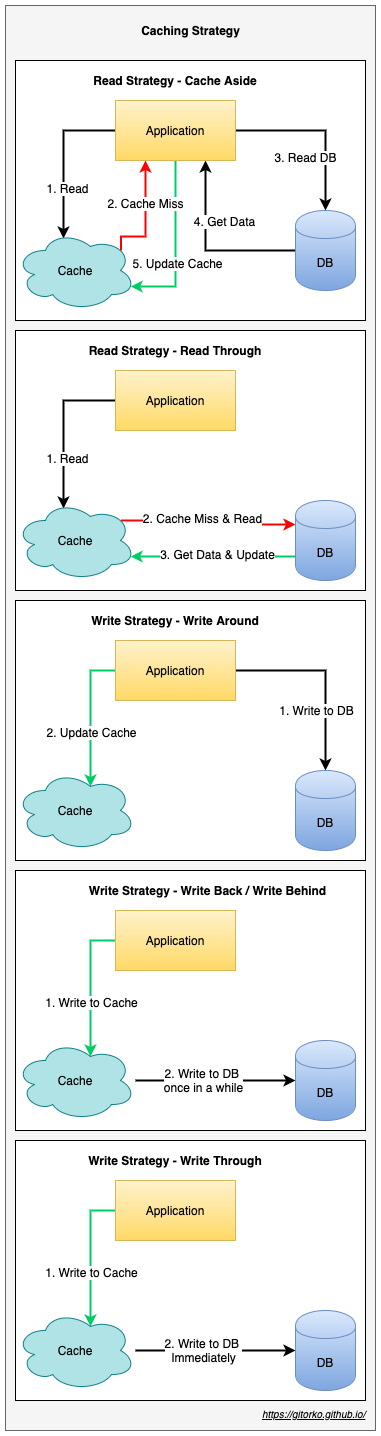

The diagram above was exported from draw.io. Its source (the exported page's mxGraphModel, read from the mxfile embedded in the PNG):
<mxGraphModel dx="1106" dy="852" grid="1" gridSize="10" guides="1" tooltips="1" connect="1" arrows="1" fold="1" page="1" pageScale="1" pageWidth="500" pageHeight="1200" math="0" shadow="0">
  <root>
    <mxCell id="0" />
    <mxCell id="1" parent="0" />
    <mxCell id="ozBlKTZHdcYZbZpqyLXF-76" value="&lt;b&gt;&lt;br&gt;&lt;/b&gt;" style="rounded=0;whiteSpace=wrap;html=1;fillColor=#f5f5f5;strokeColor=#666666;fontColor=#333333;" parent="1" vertex="1">
      <mxGeometry x="10" y="5" width="370" height="1425" as="geometry" />
    </mxCell>
    <mxCell id="ozBlKTZHdcYZbZpqyLXF-37" value="" style="rounded=0;whiteSpace=wrap;html=1;" parent="1" vertex="1">
      <mxGeometry x="20" y="330" width="350" height="260" as="geometry" />
    </mxCell>
    <mxCell id="ozBlKTZHdcYZbZpqyLXF-36" value="" style="rounded=0;whiteSpace=wrap;html=1;" parent="1" vertex="1">
      <mxGeometry x="20" y="60" width="350" height="260" as="geometry" />
    </mxCell>
    <mxCell id="ozBlKTZHdcYZbZpqyLXF-4" style="edgeStyle=orthogonalEdgeStyle;rounded=0;orthogonalLoop=1;jettySize=auto;html=1;entryX=0.4;entryY=0.1;entryDx=0;entryDy=0;entryPerimeter=0;strokeWidth=2;" parent="1" source="ozBlKTZHdcYZbZpqyLXF-1" target="ozBlKTZHdcYZbZpqyLXF-2" edge="1">
      <mxGeometry relative="1" as="geometry">
        <Array as="points">
          <mxPoint x="68" y="130" />
        </Array>
      </mxGeometry>
    </mxCell>
    <mxCell id="ozBlKTZHdcYZbZpqyLXF-5" value="1. Read" style="text;html=1;align=center;verticalAlign=middle;resizable=0;points=[];labelBackgroundColor=#ffffff;" parent="ozBlKTZHdcYZbZpqyLXF-4" vertex="1" connectable="0">
      <mxGeometry x="0.3571" y="3" relative="1" as="geometry">
        <mxPoint as="offset" />
      </mxGeometry>
    </mxCell>
    <mxCell id="ozBlKTZHdcYZbZpqyLXF-8" style="edgeStyle=orthogonalEdgeStyle;rounded=0;orthogonalLoop=1;jettySize=auto;html=1;strokeWidth=2;" parent="1" source="ozBlKTZHdcYZbZpqyLXF-1" target="ozBlKTZHdcYZbZpqyLXF-3" edge="1">
      <mxGeometry relative="1" as="geometry" />
    </mxCell>
    <mxCell id="ozBlKTZHdcYZbZpqyLXF-9" value="3. Read DB" style="text;html=1;align=center;verticalAlign=middle;resizable=0;points=[];labelBackgroundColor=#ffffff;" parent="ozBlKTZHdcYZbZpqyLXF-8" vertex="1" connectable="0">
      <mxGeometry x="-0.1857" y="-26" relative="1" as="geometry">
        <mxPoint as="offset" />
      </mxGeometry>
    </mxCell>
    <mxCell id="ozBlKTZHdcYZbZpqyLXF-13" style="edgeStyle=orthogonalEdgeStyle;rounded=0;orthogonalLoop=1;jettySize=auto;html=1;entryX=0.96;entryY=0.7;entryDx=0;entryDy=0;entryPerimeter=0;strokeWidth=2;strokeColor=#00CC66;" parent="1" source="ozBlKTZHdcYZbZpqyLXF-1" target="ozBlKTZHdcYZbZpqyLXF-2" edge="1">
      <mxGeometry relative="1" as="geometry">
        <Array as="points">
          <mxPoint x="180" y="286" />
        </Array>
      </mxGeometry>
    </mxCell>
    <mxCell id="ozBlKTZHdcYZbZpqyLXF-14" value="5. Update Cache" style="text;html=1;align=center;verticalAlign=middle;resizable=0;points=[];labelBackgroundColor=#ffffff;" parent="ozBlKTZHdcYZbZpqyLXF-13" vertex="1" connectable="0">
      <mxGeometry x="0.1936" y="1" relative="1" as="geometry">
        <mxPoint as="offset" />
      </mxGeometry>
    </mxCell>
    <mxCell id="ozBlKTZHdcYZbZpqyLXF-1" value="Application" style="rounded=0;whiteSpace=wrap;html=1;gradientColor=#ffd966;fillColor=#fff2cc;strokeColor=#d6b656;" parent="1" vertex="1">
      <mxGeometry x="120" y="100" width="120" height="60" as="geometry" />
    </mxCell>
    <mxCell id="ozBlKTZHdcYZbZpqyLXF-6" style="edgeStyle=orthogonalEdgeStyle;rounded=0;orthogonalLoop=1;jettySize=auto;html=1;exitX=0.88;exitY=0.25;exitDx=0;exitDy=0;exitPerimeter=0;entryX=0.25;entryY=1;entryDx=0;entryDy=0;strokeWidth=2;strokeColor=#FF0000;" parent="1" source="ozBlKTZHdcYZbZpqyLXF-2" target="ozBlKTZHdcYZbZpqyLXF-1" edge="1">
      <mxGeometry relative="1" as="geometry">
        <Array as="points">
          <mxPoint x="126" y="236" />
          <mxPoint x="150" y="236" />
        </Array>
      </mxGeometry>
    </mxCell>
    <mxCell id="ozBlKTZHdcYZbZpqyLXF-7" value="2. Cache Miss" style="text;html=1;align=center;verticalAlign=middle;resizable=0;points=[];labelBackgroundColor=#ffffff;" parent="ozBlKTZHdcYZbZpqyLXF-6" vertex="1" connectable="0">
      <mxGeometry x="0.2562" y="1" relative="1" as="geometry">
        <mxPoint as="offset" />
      </mxGeometry>
    </mxCell>
    <mxCell id="ozBlKTZHdcYZbZpqyLXF-2" value="Cache" style="ellipse;shape=cloud;whiteSpace=wrap;html=1;fillColor=#b0e3e6;strokeColor=#0e8088;" parent="1" vertex="1">
      <mxGeometry x="20" y="230" width="120" height="80" as="geometry" />
    </mxCell>
    <mxCell id="ozBlKTZHdcYZbZpqyLXF-10" style="edgeStyle=orthogonalEdgeStyle;rounded=0;orthogonalLoop=1;jettySize=auto;html=1;entryX=0.75;entryY=1;entryDx=0;entryDy=0;strokeWidth=2;" parent="1" source="ozBlKTZHdcYZbZpqyLXF-3" target="ozBlKTZHdcYZbZpqyLXF-1" edge="1">
      <mxGeometry relative="1" as="geometry" />
    </mxCell>
    <mxCell id="ozBlKTZHdcYZbZpqyLXF-12" value="4. Get Data" style="text;html=1;align=center;verticalAlign=middle;resizable=0;points=[];labelBackgroundColor=#ffffff;" parent="ozBlKTZHdcYZbZpqyLXF-10" vertex="1" connectable="0">
      <mxGeometry x="-0.2" y="-20" relative="1" as="geometry">
        <mxPoint y="-10" as="offset" />
      </mxGeometry>
    </mxCell>
    <mxCell id="ozBlKTZHdcYZbZpqyLXF-3" value="DB" style="shape=cylinder;whiteSpace=wrap;html=1;boundedLbl=1;backgroundOutline=1;gradientColor=#7ea6e0;fillColor=#dae8fc;strokeColor=#6c8ebf;" parent="1" vertex="1">
      <mxGeometry x="300" y="210" width="60" height="80" as="geometry" />
    </mxCell>
    <mxCell id="ozBlKTZHdcYZbZpqyLXF-16" value="Read Strategy - Cache Aside" style="text;html=1;strokeColor=none;fillColor=none;align=center;verticalAlign=middle;whiteSpace=wrap;rounded=0;fontStyle=1" parent="1" vertex="1">
      <mxGeometry x="85" y="70" width="190" height="20" as="geometry" />
    </mxCell>
    <mxCell id="ozBlKTZHdcYZbZpqyLXF-17" style="edgeStyle=orthogonalEdgeStyle;rounded=0;orthogonalLoop=1;jettySize=auto;html=1;entryX=0.4;entryY=0.1;entryDx=0;entryDy=0;entryPerimeter=0;strokeWidth=2;" parent="1" source="ozBlKTZHdcYZbZpqyLXF-23" target="ozBlKTZHdcYZbZpqyLXF-26" edge="1">
      <mxGeometry relative="1" as="geometry">
        <Array as="points">
          <mxPoint x="68" y="400" />
        </Array>
      </mxGeometry>
    </mxCell>
    <mxCell id="ozBlKTZHdcYZbZpqyLXF-18" value="1. Read" style="text;html=1;align=center;verticalAlign=middle;resizable=0;points=[];labelBackgroundColor=#ffffff;" parent="ozBlKTZHdcYZbZpqyLXF-17" vertex="1" connectable="0">
      <mxGeometry x="0.3571" y="3" relative="1" as="geometry">
        <mxPoint as="offset" />
      </mxGeometry>
    </mxCell>
    <mxCell id="ozBlKTZHdcYZbZpqyLXF-23" value="Application" style="rounded=0;whiteSpace=wrap;html=1;gradientColor=#ffd966;fillColor=#fff2cc;strokeColor=#d6b656;" parent="1" vertex="1">
      <mxGeometry x="120" y="370" width="120" height="60" as="geometry" />
    </mxCell>
    <mxCell id="ozBlKTZHdcYZbZpqyLXF-34" style="edgeStyle=orthogonalEdgeStyle;rounded=0;orthogonalLoop=1;jettySize=auto;html=1;exitX=0.88;exitY=0.25;exitDx=0;exitDy=0;exitPerimeter=0;entryX=0;entryY=0.3;entryDx=0;entryDy=0;strokeColor=#FF0000;strokeWidth=2;" parent="1" source="ozBlKTZHdcYZbZpqyLXF-26" target="ozBlKTZHdcYZbZpqyLXF-29" edge="1">
      <mxGeometry relative="1" as="geometry" />
    </mxCell>
    <mxCell id="ozBlKTZHdcYZbZpqyLXF-35" value="2. Cache Miss &amp;amp; Read" style="text;html=1;align=center;verticalAlign=middle;resizable=0;points=[];labelBackgroundColor=#ffffff;" parent="ozBlKTZHdcYZbZpqyLXF-34" vertex="1" connectable="0">
      <mxGeometry x="-0.0934" y="3" relative="1" as="geometry">
        <mxPoint as="offset" />
      </mxGeometry>
    </mxCell>
    <mxCell id="ozBlKTZHdcYZbZpqyLXF-26" value="Cache" style="ellipse;shape=cloud;whiteSpace=wrap;html=1;fillColor=#b0e3e6;strokeColor=#0e8088;" parent="1" vertex="1">
      <mxGeometry x="20" y="500" width="120" height="80" as="geometry" />
    </mxCell>
    <mxCell id="ozBlKTZHdcYZbZpqyLXF-32" style="edgeStyle=orthogonalEdgeStyle;rounded=0;orthogonalLoop=1;jettySize=auto;html=1;exitX=0;exitY=0.7;exitDx=0;exitDy=0;entryX=0.96;entryY=0.7;entryDx=0;entryDy=0;entryPerimeter=0;strokeColor=#00CC66;strokeWidth=2;" parent="1" source="ozBlKTZHdcYZbZpqyLXF-29" target="ozBlKTZHdcYZbZpqyLXF-26" edge="1">
      <mxGeometry relative="1" as="geometry">
        <Array as="points">
          <mxPoint x="310" y="556" />
        </Array>
      </mxGeometry>
    </mxCell>
    <mxCell id="ozBlKTZHdcYZbZpqyLXF-33" value="3. Get Data &amp;amp; Update" style="text;html=1;align=center;verticalAlign=middle;resizable=0;points=[];labelBackgroundColor=#ffffff;" parent="ozBlKTZHdcYZbZpqyLXF-32" vertex="1" connectable="0">
      <mxGeometry x="0.0726" y="-3" relative="1" as="geometry">
        <mxPoint as="offset" />
      </mxGeometry>
    </mxCell>
    <mxCell id="ozBlKTZHdcYZbZpqyLXF-29" value="DB" style="shape=cylinder;whiteSpace=wrap;html=1;boundedLbl=1;backgroundOutline=1;gradientColor=#7ea6e0;fillColor=#dae8fc;strokeColor=#6c8ebf;" parent="1" vertex="1">
      <mxGeometry x="300" y="500" width="60" height="80" as="geometry" />
    </mxCell>
    <mxCell id="ozBlKTZHdcYZbZpqyLXF-30" value="Read Strategy - Read Through" style="text;html=1;strokeColor=none;fillColor=none;align=center;verticalAlign=middle;whiteSpace=wrap;rounded=0;fontStyle=1" parent="1" vertex="1">
      <mxGeometry x="85" y="340" width="190" height="20" as="geometry" />
    </mxCell>
    <mxCell id="ozBlKTZHdcYZbZpqyLXF-40" value="" style="rounded=0;whiteSpace=wrap;html=1;" parent="1" vertex="1">
      <mxGeometry x="20" y="600" width="350" height="260" as="geometry" />
    </mxCell>
    <mxCell id="ozBlKTZHdcYZbZpqyLXF-41" style="edgeStyle=orthogonalEdgeStyle;rounded=0;orthogonalLoop=1;jettySize=auto;html=1;entryX=0.5;entryY=0;entryDx=0;entryDy=0;strokeWidth=2;" parent="1" source="ozBlKTZHdcYZbZpqyLXF-43" target="ozBlKTZHdcYZbZpqyLXF-49" edge="1">
      <mxGeometry relative="1" as="geometry">
        <Array as="points">
          <mxPoint x="330" y="670" />
        </Array>
      </mxGeometry>
    </mxCell>
    <mxCell id="ozBlKTZHdcYZbZpqyLXF-42" value="1. Write to DB" style="text;html=1;align=center;verticalAlign=middle;resizable=0;points=[];labelBackgroundColor=#ffffff;" parent="ozBlKTZHdcYZbZpqyLXF-41" vertex="1" connectable="0">
      <mxGeometry x="0.3571" y="3" relative="1" as="geometry">
        <mxPoint x="-13" as="offset" />
      </mxGeometry>
    </mxCell>
    <mxCell id="ozBlKTZHdcYZbZpqyLXF-51" style="edgeStyle=orthogonalEdgeStyle;rounded=0;orthogonalLoop=1;jettySize=auto;html=1;entryX=0.625;entryY=0.2;entryDx=0;entryDy=0;entryPerimeter=0;strokeColor=#00CC66;strokeWidth=2;" parent="1" source="ozBlKTZHdcYZbZpqyLXF-43" target="ozBlKTZHdcYZbZpqyLXF-46" edge="1">
      <mxGeometry relative="1" as="geometry">
        <Array as="points">
          <mxPoint x="95" y="670" />
        </Array>
      </mxGeometry>
    </mxCell>
    <mxCell id="ozBlKTZHdcYZbZpqyLXF-52" value="2. Update Cache" style="text;html=1;align=center;verticalAlign=middle;resizable=0;points=[];labelBackgroundColor=#ffffff;" parent="ozBlKTZHdcYZbZpqyLXF-51" vertex="1" connectable="0">
      <mxGeometry x="0.2229" relative="1" as="geometry">
        <mxPoint as="offset" />
      </mxGeometry>
    </mxCell>
    <mxCell id="ozBlKTZHdcYZbZpqyLXF-43" value="Application" style="rounded=0;whiteSpace=wrap;html=1;gradientColor=#ffd966;fillColor=#fff2cc;strokeColor=#d6b656;" parent="1" vertex="1">
      <mxGeometry x="120" y="640" width="120" height="60" as="geometry" />
    </mxCell>
    <mxCell id="ozBlKTZHdcYZbZpqyLXF-46" value="Cache" style="ellipse;shape=cloud;whiteSpace=wrap;html=1;fillColor=#b0e3e6;strokeColor=#0e8088;" parent="1" vertex="1">
      <mxGeometry x="20" y="770" width="120" height="80" as="geometry" />
    </mxCell>
    <mxCell id="ozBlKTZHdcYZbZpqyLXF-49" value="DB" style="shape=cylinder;whiteSpace=wrap;html=1;boundedLbl=1;backgroundOutline=1;gradientColor=#7ea6e0;fillColor=#dae8fc;strokeColor=#6c8ebf;" parent="1" vertex="1">
      <mxGeometry x="300" y="770" width="60" height="80" as="geometry" />
    </mxCell>
    <mxCell id="ozBlKTZHdcYZbZpqyLXF-50" value="Write Strategy - Write Around" style="text;html=1;strokeColor=none;fillColor=none;align=center;verticalAlign=middle;whiteSpace=wrap;rounded=0;fontStyle=1" parent="1" vertex="1">
      <mxGeometry x="85" y="610" width="190" height="20" as="geometry" />
    </mxCell>
    <mxCell id="ozBlKTZHdcYZbZpqyLXF-53" value="" style="rounded=0;whiteSpace=wrap;html=1;" parent="1" vertex="1">
      <mxGeometry x="20" y="870" width="350" height="260" as="geometry" />
    </mxCell>
    <mxCell id="ozBlKTZHdcYZbZpqyLXF-56" style="edgeStyle=orthogonalEdgeStyle;rounded=0;orthogonalLoop=1;jettySize=auto;html=1;entryX=0.625;entryY=0.2;entryDx=0;entryDy=0;entryPerimeter=0;strokeColor=#00CC66;strokeWidth=2;" parent="1" source="ozBlKTZHdcYZbZpqyLXF-58" target="ozBlKTZHdcYZbZpqyLXF-59" edge="1">
      <mxGeometry relative="1" as="geometry">
        <Array as="points">
          <mxPoint x="95" y="940" />
        </Array>
      </mxGeometry>
    </mxCell>
    <mxCell id="ozBlKTZHdcYZbZpqyLXF-57" value="1. Write to Cache" style="text;html=1;align=center;verticalAlign=middle;resizable=0;points=[];labelBackgroundColor=#ffffff;" parent="ozBlKTZHdcYZbZpqyLXF-56" vertex="1" connectable="0">
      <mxGeometry x="0.2229" relative="1" as="geometry">
        <mxPoint as="offset" />
      </mxGeometry>
    </mxCell>
    <mxCell id="ozBlKTZHdcYZbZpqyLXF-58" value="Application" style="rounded=0;whiteSpace=wrap;html=1;gradientColor=#ffd966;fillColor=#fff2cc;strokeColor=#d6b656;" parent="1" vertex="1">
      <mxGeometry x="120" y="910" width="120" height="60" as="geometry" />
    </mxCell>
    <mxCell id="ozBlKTZHdcYZbZpqyLXF-63" value="" style="edgeStyle=orthogonalEdgeStyle;rounded=0;orthogonalLoop=1;jettySize=auto;html=1;strokeColor=#000000;strokeWidth=2;entryX=0;entryY=0.5;entryDx=0;entryDy=0;" parent="1" source="ozBlKTZHdcYZbZpqyLXF-59" target="ozBlKTZHdcYZbZpqyLXF-60" edge="1">
      <mxGeometry relative="1" as="geometry">
        <mxPoint x="220" y="1080" as="targetPoint" />
      </mxGeometry>
    </mxCell>
    <mxCell id="ozBlKTZHdcYZbZpqyLXF-65" value="2. Write to DB &lt;br&gt;once in a while" style="text;html=1;align=center;verticalAlign=middle;resizable=0;points=[];labelBackgroundColor=#ffffff;" parent="ozBlKTZHdcYZbZpqyLXF-63" vertex="1" connectable="0">
      <mxGeometry x="-0.1604" y="1" relative="1" as="geometry">
        <mxPoint as="offset" />
      </mxGeometry>
    </mxCell>
    <mxCell id="ozBlKTZHdcYZbZpqyLXF-59" value="Cache" style="ellipse;shape=cloud;whiteSpace=wrap;html=1;fillColor=#b0e3e6;strokeColor=#0e8088;" parent="1" vertex="1">
      <mxGeometry x="20" y="1040" width="120" height="80" as="geometry" />
    </mxCell>
    <mxCell id="ozBlKTZHdcYZbZpqyLXF-60" value="DB" style="shape=cylinder;whiteSpace=wrap;html=1;boundedLbl=1;backgroundOutline=1;gradientColor=#7ea6e0;fillColor=#dae8fc;strokeColor=#6c8ebf;" parent="1" vertex="1">
      <mxGeometry x="300" y="1040" width="60" height="80" as="geometry" />
    </mxCell>
    <mxCell id="ozBlKTZHdcYZbZpqyLXF-61" value="Write Strategy - Write Back / Write Behind" style="text;html=1;strokeColor=none;fillColor=none;align=center;verticalAlign=middle;whiteSpace=wrap;rounded=0;fontStyle=1" parent="1" vertex="1">
      <mxGeometry x="85" y="880" width="255" height="20" as="geometry" />
    </mxCell>
    <mxCell id="ozBlKTZHdcYZbZpqyLXF-67" value="" style="rounded=0;whiteSpace=wrap;html=1;" parent="1" vertex="1">
      <mxGeometry x="20" y="1140" width="350" height="260" as="geometry" />
    </mxCell>
    <mxCell id="ozBlKTZHdcYZbZpqyLXF-68" style="edgeStyle=orthogonalEdgeStyle;rounded=0;orthogonalLoop=1;jettySize=auto;html=1;entryX=0.625;entryY=0.2;entryDx=0;entryDy=0;entryPerimeter=0;strokeColor=#00CC66;strokeWidth=2;" parent="1" source="ozBlKTZHdcYZbZpqyLXF-70" target="ozBlKTZHdcYZbZpqyLXF-73" edge="1">
      <mxGeometry relative="1" as="geometry">
        <Array as="points">
          <mxPoint x="95" y="1210" />
        </Array>
      </mxGeometry>
    </mxCell>
    <mxCell id="ozBlKTZHdcYZbZpqyLXF-69" value="1. Write to Cache" style="text;html=1;align=center;verticalAlign=middle;resizable=0;points=[];labelBackgroundColor=#ffffff;" parent="ozBlKTZHdcYZbZpqyLXF-68" vertex="1" connectable="0">
      <mxGeometry x="0.2229" relative="1" as="geometry">
        <mxPoint as="offset" />
      </mxGeometry>
    </mxCell>
    <mxCell id="ozBlKTZHdcYZbZpqyLXF-70" value="Application" style="rounded=0;whiteSpace=wrap;html=1;gradientColor=#ffd966;fillColor=#fff2cc;strokeColor=#d6b656;" parent="1" vertex="1">
      <mxGeometry x="120" y="1180" width="120" height="60" as="geometry" />
    </mxCell>
    <mxCell id="ozBlKTZHdcYZbZpqyLXF-71" value="" style="edgeStyle=orthogonalEdgeStyle;rounded=0;orthogonalLoop=1;jettySize=auto;html=1;strokeColor=#000000;strokeWidth=2;entryX=0;entryY=0.5;entryDx=0;entryDy=0;" parent="1" source="ozBlKTZHdcYZbZpqyLXF-73" target="ozBlKTZHdcYZbZpqyLXF-74" edge="1">
      <mxGeometry relative="1" as="geometry">
        <mxPoint x="220" y="1350" as="targetPoint" />
      </mxGeometry>
    </mxCell>
    <mxCell id="ozBlKTZHdcYZbZpqyLXF-72" value="2. Write to DB &lt;br&gt;Immediately" style="text;html=1;align=center;verticalAlign=middle;resizable=0;points=[];labelBackgroundColor=#ffffff;" parent="ozBlKTZHdcYZbZpqyLXF-71" vertex="1" connectable="0">
      <mxGeometry x="-0.1604" y="1" relative="1" as="geometry">
        <mxPoint as="offset" />
      </mxGeometry>
    </mxCell>
    <mxCell id="ozBlKTZHdcYZbZpqyLXF-73" value="Cache" style="ellipse;shape=cloud;whiteSpace=wrap;html=1;fillColor=#b0e3e6;strokeColor=#0e8088;" parent="1" vertex="1">
      <mxGeometry x="20" y="1310" width="120" height="80" as="geometry" />
    </mxCell>
    <mxCell id="ozBlKTZHdcYZbZpqyLXF-74" value="DB" style="shape=cylinder;whiteSpace=wrap;html=1;boundedLbl=1;backgroundOutline=1;gradientColor=#7ea6e0;fillColor=#dae8fc;strokeColor=#6c8ebf;" parent="1" vertex="1">
      <mxGeometry x="300" y="1310" width="60" height="80" as="geometry" />
    </mxCell>
    <mxCell id="ozBlKTZHdcYZbZpqyLXF-75" value="Write Strategy - Write Through" style="text;html=1;strokeColor=none;fillColor=none;align=center;verticalAlign=middle;whiteSpace=wrap;rounded=0;fontStyle=1" parent="1" vertex="1">
      <mxGeometry x="85" y="1150" width="190" height="20" as="geometry" />
    </mxCell>
    <UserObject label="&lt;font style=&quot;font-size: 10px&quot;&gt;&lt;i&gt;&lt;u&gt;https://gitorko.github.io/&lt;/u&gt;&lt;/i&gt;&lt;/font&gt;" link="https://gitorko.github.io/" id="ozBlKTZHdcYZbZpqyLXF-77">
      <mxCell style="text;html=1;" parent="1" vertex="1">
        <mxGeometry x="265" y="1400" width="115" height="30" as="geometry" />
      </mxCell>
    </UserObject>
    <mxCell id="P3_M8J-qwoi6BEvG5hvf-1" value="Caching Strategy" style="text;html=1;strokeColor=none;fillColor=none;align=center;verticalAlign=middle;whiteSpace=wrap;rounded=0;fontStyle=1" vertex="1" parent="1">
      <mxGeometry x="137.5" y="20" width="115" height="20" as="geometry" />
    </mxCell>
  </root>
</mxGraphModel>